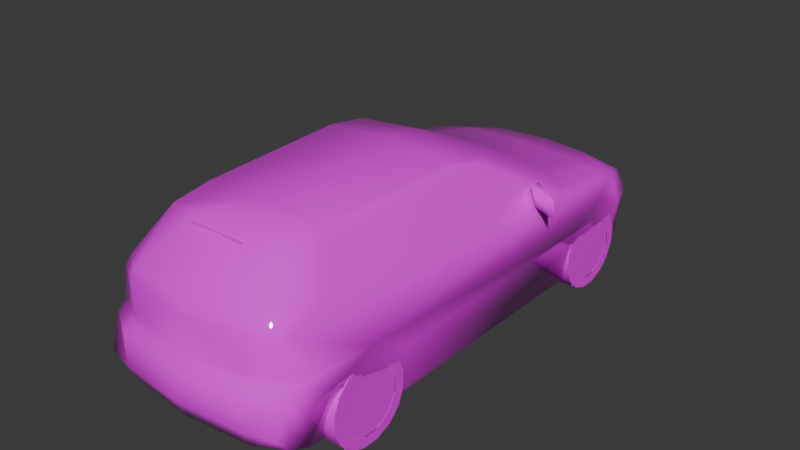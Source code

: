 # Source: glfgt.blend  (saved by Blender 4.0.36; exported with 4.5.12 LTS)
import bpy
from mathutils import Matrix  # noqa: F401  (used for matrix-valued properties, if any)

bpy.ops.wm.read_factory_settings(use_empty=True)
scene = bpy.context.scene
scene.name = 'Scene'

# ---- collections
col_collection = bpy.data.collections.new('Collection'); scene.collection.children.link(col_collection)

# ---- images (referenced by path relative to the original .blend; pixels are not part of the script)
import os
ASSET_DIR = os.environ.get("B2B_ASSET_DIR", "")  # directory of the original .blend (textures are referenced by path, not embedded)
HERE = os.path.dirname(os.path.abspath(__file__))  # packed textures are extracted next to this script under _unpacked/

def load_image(name, relpath, width, height, colorspace="sRGB"):
    """Load a texture the original file referenced (path relative to the .blend, or extracted next to this script)."""
    p = next((c for c in (os.path.join(HERE, relpath), os.path.join(ASSET_DIR, relpath)) if relpath and os.path.exists(c)), "")
    if p:
        img = bpy.data.images.load(p, check_existing=True)
        img.name = name
    else:  # same state as the original file: an image datablock whose file is absent (Cycles renders it pink)
        img = bpy.data.images.new(name, width, height)
        img.source = "FILE"
        img.filepath = "//" + (relpath or name)
    img.colorspace_settings.name = colorspace
    return img
img_4_png = load_image('4.png', 'textures/4.png', 1024, 1024, 'sRGB')

# ---- materials (node trees are filled in below, after node groups)
mat_material_001 = bpy.data.materials.new('Material.001')
mat_material_001.alpha_threshold = 0.2
mat_material_001.use_transparent_shadow = False
mat_material_001.roughness = 0.5
mat_material_001.line_color = (0.0, 0.0, 0.0, 1.0)
mat_material = bpy.data.materials.new('Material')
mat_material.alpha_threshold = 0.2
mat_material.use_transparent_shadow = False
mat_material.roughness = 0.5
mat_material.line_color = (0.0, 0.0, 0.0, 1.0)

# ---- material node trees
mat_material_001.use_nodes = True; mat_material_001.node_tree.nodes.clear()
_N = mat_material_001.node_tree.nodes; _L = mat_material_001.node_tree.links
n0 = _N.new('ShaderNodeOutputMaterial'); n0.name = 'Material Output'; n0.location = (300, 300)
n1 = _N.new('ShaderNodeBsdfPrincipled'); n1.name = 'Principled BSDF'; n1.location = (10, 300)
n1.inputs[2].default_value = 0.0
n1.inputs[3].default_value = 1.45
n2 = _N.new('ShaderNodeTexImage'); n2.name = 'Image Texture'; n2.location = (-280, 280)
n2.image = img_4_png
n2.interpolation = 'Closest'
_L.new(n1.outputs[0], n0.inputs[0])
_L.new(n2.outputs[0], n1.inputs[0])
_L.new(n2.outputs[1], n1.inputs[4])
n0.is_active_output = True
mat_material.use_nodes = True; mat_material.node_tree.nodes.clear()
_N = mat_material.node_tree.nodes; _L = mat_material.node_tree.links
n0 = _N.new('ShaderNodeOutputMaterial'); n0.name = 'Material Output'; n0.location = (300, 300)
n1 = _N.new('ShaderNodeBsdfPrincipled'); n1.name = 'Principled BSDF'; n1.location = (10, 300)
n1.inputs[3].default_value = 1.45
n2 = _N.new('ShaderNodeTexImage'); n2.name = 'Image Texture'; n2.location = (-280, 280)
n2.image = img_4_png
n2.interpolation = 'Closest'
_L.new(n1.outputs[0], n0.inputs[0])
_L.new(n2.outputs[0], n1.inputs[0])
_L.new(n2.outputs[1], n1.inputs[4])
n0.is_active_output = True

# ---- world
world_world = bpy.data.worlds.new('World'); scene.world = world_world
world_world.use_nodes = True; world_world.node_tree.nodes.clear()
_N = world_world.node_tree.nodes; _L = world_world.node_tree.links
n0 = _N.new('ShaderNodeOutputWorld'); n0.name = 'World Output'; n0.location = (300, 300)
n1 = _N.new('ShaderNodeBackground'); n1.name = 'Background'; n1.location = (10, 300)
n1.inputs[0].default_value = (0.05088, 0.05088, 0.05088, 1.0)
_L.new(n1.outputs[0], n0.inputs[0])
n0.is_active_output = True
world_world.color = (0.05088, 0.05088, 0.05088)
world_world.use_sun_shadow = False
world_world.sun_shadow_jitter_overblur = 0.0

# ---- meshes
me_gv4gn = bpy.data.meshes.new('gv4gn')
me_gv4gn.from_pydata([(0.0, 2.078, 0.3911), (0.0, 2.008, 0.4313), (0.0, 1.948, 0.562), (0.0, 1.867, 0.6124), (0.0, 1.476, 0.7179), (0.01017, 1.074, 0.8031), (0.0, 0.2832, 1.183), (0.0, -0.1128, 1.256), (0.0, -1.262, 1.235), (0.0, -1.592, 1.194), (0.0, -1.927, 0.8331), (0.0, -1.967, 0.7528), (0.0, -1.988, 0.4817), (0.0, -2.058, 0.4313), (0.0, -2.058, 0.1907), (0.0, -1.997, 0.06002), (0.0, 2.001, 0.04986), (0.0, 2.072, 0.2193), (-0.7, 1.914, 0.3911), (-0.7242, 1.867, 0.4328), (-0.717, 1.766, 0.5819), (-0.7547, 1.626, 0.6124), (-0.7702, 1.41, 0.6671), (-0.8201, 0.853, 0.7111), (-0.6158, 0.1612, 1.134), (-0.5485, -0.09585, 1.197), (-0.5189, -1.276, 1.164), (-0.654, -1.777, 0.8428), (-0.6714, -1.816, 0.7726), (-0.7407, -1.807, 0.4817), (-0.7504, -1.857, 0.4313), (-0.7286, -1.948, 0.1907), (-0.7203, -1.837, 0.06002), (-0.7305, -1.686, 1.273e-07), (-0.8404, -1.596, 0.4013), (-0.8602, -1.275, 0.5519), (-0.8704, -0.9633, 0.4013), (-0.8002, -0.9033, 0.009687), (-0.8002, 0.8825, -6.663e-08), (-0.8704, 0.9232, 0.4115), (-0.8602, 1.255, 0.5519), (-0.8602, 1.556, 0.4013), (-0.76, 1.606, -0.009687), (-0.732, 1.808, 0.04986), (-0.7, 1.908, 0.2193), (-0.3815, 1.957, 0.4313), (-0.4812, 2.039, 0.3911), (-0.3815, 1.897, 0.563), (-0.381, 1.817, 0.6124), (-0.5015, 1.476, 0.6986), (-0.5015, 0.9938, 0.8031), (-0.5306, 0.2295, 1.154), (-0.5107, -0.1099, 1.216), (-0.4812, -1.262, 1.204), (-0.4928, -1.543, 1.154), (-0.5117, -1.877, 0.8331), (-0.5117, -1.907, 0.7726), (-0.5117, -1.937, 0.4817), (-0.5117, -2.008, 0.4313), (-0.5117, -2.008, 0.1907), (-0.5117, -1.948, 0.06002), (-0.5015, 1.967, 0.04986), (-0.4812, 2.034, 0.2193), (-0.7494, 1.847, 0.381), (-0.4817, -1.93, 0.5422), (-0.7305, -1.805, 0.5451), (-0.6961, -1.748, 0.7721), (-0.7784, -1.648, 0.5403), (-0.7411, -1.452, 0.7678), (-0.6772, -1.461, 0.8903), (-0.534, -1.28, 1.134), (-0.7668, 0.8602, 0.7654), (0.7707, 1.41, 0.6671), (0.502, 1.476, 0.6986), (0.502, 0.9938, 0.8031), (0.7673, 0.8602, 0.7654), (0.5311, 0.2295, 1.154), (0.5194, -1.276, 1.164), (0.4822, -1.262, 1.204), (0.4933, -1.543, 1.154), (0.6545, -1.777, 0.8428), (0.6777, -1.461, 0.8903), (0.5344, -1.28, 1.134), (0.6966, -1.748, 0.7721), (0.7416, -1.452, 0.7678), (0.8612, -1.275, 0.5519), (0.8612, 1.255, 0.5519), (0.8205, 0.853, 0.7111), (0.5122, -1.937, 0.4817), (0.4826, -1.93, 0.5422), (0.6719, -1.816, 0.7726), (0.7411, -1.807, 0.4817), (0.8409, -1.596, 0.4013), (0.7789, -1.648, 0.5403), (0.731, -1.805, 0.5451), (0.7179, 1.766, 0.5819), (0.3824, 1.897, 0.563), (0.3815, 1.817, 0.6124), (0.8612, 1.556, 0.4013), (0.7324, 1.808, 0.04986), (0.7499, 1.847, 0.381), (0.7005, 1.914, 0.3911), (0.7242, 1.867, 0.4328), (0.6163, 0.1612, 1.134), (0.7005, 1.908, 0.2193), (0.7508, -1.857, 0.4313), (0.7295, -1.948, 0.1907), (0.7208, -1.837, 0.06002), (0.731, -1.686, 1.273e-07), (0.7605, 1.606, -0.009687), (0.7552, 1.626, 0.6124), (0.8709, -0.9633, 0.4013), (0.8709, 0.9232, 0.4115), (0.8007, -0.9033, 0.009687), (0.8007, 0.8825, -6.663e-08), (0.4822, 2.039, 0.3911), (0.3824, 1.957, 0.4313), (0.502, 1.967, 0.04986), (0.4822, 2.034, 0.2193), (0.5117, -0.1099, 1.216), (0.5494, -0.09585, 1.197), (0.5122, -1.877, 0.8331), (0.5122, -1.907, 0.7726), (0.5122, -2.008, 0.4313), (0.5122, -2.008, 0.1907), (0.5122, -1.948, 0.06002), (-0.9968, 0.4033, 0.9033), (-0.9968, 0.4033, 0.7658), (-0.7997, 0.5814, 0.7658), (-0.7537, 0.4894, 0.9033), (-0.7997, 0.4894, 0.7658), (-0.7537, 0.5814, 0.9033), (1.003, 0.4033, 0.9033), (1.003, 0.4033, 0.7658), (0.805, 0.4894, 0.7658), (0.805, 0.5814, 0.7658), (0.7591, 0.4894, 0.9033), (0.7591, 0.5814, 0.9033), (-0.2193, -1.635, 1.141), (0.2101, -1.635, 1.159), (-0.2193, -1.635, 1.159), (0.2101, -1.635, 1.141), (0.4342, -0.867, 0.06633), (0.4342, 1.591, 0.03679), (0.4342, -1.607, 0.5533), (0.4342, 0.8157, 0.5417), (0.4342, -0.9377, 0.5591), (0.4342, 1.544, 0.5533), (0.4342, -1.654, 0.1075), (0.4342, 0.7508, 0.0489), (-0.4342, -0.867, 0.06633), (-0.4342, -1.654, 0.1075), (-0.4342, -1.607, 0.5533), (-0.4342, -0.9377, 0.5591), (-0.4342, 1.591, 0.03679), (-0.4342, 0.7508, 0.0489), (-0.4342, 0.8157, 0.5417), (-0.4342, 1.544, 0.5533), (-0.2333, -1.589, 1.184), (0.2454, -1.586, 1.181)], [], [(16, 109, 42), (125, 15, 60), (61, 16, 42, 43), (41, 42, 109, 98), (41, 98, 86, 40), (40, 86, 112, 39), (39, 112, 114, 38), (38, 114, 113, 37), (37, 113, 111, 36), (36, 111, 85, 35), (35, 85, 92, 34), (34, 92, 108, 33), (33, 108, 107, 32), (109, 16, 117, 99), (32, 107, 125, 60), (143, 147, 145, 149), (142, 146, 144, 148), (154, 155, 156, 157), (150, 151, 152, 153), (27, 55, 54), (23, 71, 22), (21, 48, 20), (23, 22, 40), (22, 21, 40), (21, 41, 40), (21, 20, 41), (19, 63, 41), (20, 19, 41), (43, 42, 41), (34, 30, 29), (34, 33, 30), (69, 70, 24), (63, 19, 18), (63, 43, 41), (48, 47, 20), (67, 29, 65), (66, 35, 67), (66, 68, 35), (66, 28, 27), (64, 57, 12), (70, 54, 26), (54, 53, 26), (51, 50, 71), (121, 80, 79), (9, 159, 8), (75, 87, 72), (97, 110, 95), (72, 87, 86), (110, 72, 86), (98, 110, 86), (95, 110, 98), (100, 102, 98), (102, 95, 98), (109, 99, 98), (105, 92, 91), (108, 92, 105), (82, 81, 103), (102, 100, 101), (99, 100, 98), (96, 97, 95), (91, 93, 94), (85, 83, 93), (84, 83, 85), (90, 83, 80), (88, 89, 12), (79, 82, 77), (78, 79, 77), (74, 76, 75), (39, 40, 41), (34, 35, 36), (111, 85, 92), (98, 86, 112), (129, 131, 126), (128, 130, 127), (137, 136, 132), (133, 134, 135), (158, 9, 8), (121, 79, 159), (158, 54, 55), (24, 70, 26, 25), (17, 62, 46, 0), (16, 61, 62, 17), (31, 32, 60, 59), (14, 59, 60, 15), (30, 31, 59, 58), (13, 58, 59, 14), (29, 30, 58, 57), (12, 57, 58, 13), (28, 65, 64, 56), (11, 56, 64, 12), (27, 28, 56, 55), (10, 55, 56, 11), (9, 158, 55, 10), (8, 53, 54, 158), (25, 26, 53, 52), (7, 52, 53, 8), (24, 25, 52, 51), (6, 51, 52, 7), (24, 51, 71, 23), (5, 50, 51, 6), (4, 49, 50, 5), (3, 48, 49, 4), (2, 47, 48, 3), (1, 45, 47, 2), (0, 46, 45, 1), (44, 18, 46, 62), (43, 44, 62, 61), (21, 22, 49, 48), (19, 20, 47, 45), (18, 19, 45, 46), (36, 39, 38, 37), (35, 40, 39, 36), (28, 66, 67, 65), (30, 33, 32, 31), (23, 68, 69, 24), (43, 63, 18, 44), (64, 65, 29, 57), (29, 67, 35, 34), (35, 68, 23, 40), (69, 68, 66, 27), (54, 70, 69, 27), (22, 71, 50, 49), (103, 120, 77, 82), (17, 0, 115, 118), (16, 17, 118, 117), (106, 124, 125, 107), (14, 15, 125, 124), (105, 123, 124, 106), (13, 14, 124, 123), (91, 88, 123, 105), (12, 13, 123, 88), (90, 122, 89, 94), (11, 12, 89, 122), (80, 121, 122, 90), (10, 11, 122, 121), (9, 10, 121, 159), (120, 119, 78, 77), (7, 8, 78, 119), (103, 76, 119, 120), (6, 7, 119, 76), (103, 87, 75, 76), (5, 6, 76, 74), (4, 5, 74, 73), (3, 4, 73, 97), (2, 3, 97, 96), (1, 2, 96, 116), (0, 1, 116, 115), (104, 118, 115, 101), (99, 117, 118, 104), (110, 97, 73, 72), (102, 116, 96, 95), (101, 115, 116, 102), (111, 113, 114, 112), (85, 111, 112, 86), (90, 94, 93, 83), (105, 106, 107, 108), (87, 103, 81, 84), (99, 104, 101, 100), (89, 88, 91, 94), (91, 92, 85, 93), (85, 86, 87, 84), (81, 80, 83, 84), (79, 80, 81, 82), (72, 73, 74, 75), (41, 42, 38, 39), (36, 37, 33, 34), (92, 108, 113, 111), (112, 114, 109, 98), (131, 128, 127, 126), (127, 130, 129, 126), (137, 132, 133, 135), (133, 132, 136, 134), (138, 141, 139, 140), (8, 159, 79, 78)])
me_gv4gn.polygons.foreach_set('use_smooth', [True] * 174)
_uv = me_gv4gn.uv_layers.new(name='UVMap')
_uv.uv.foreach_set('vector', [0.031, 0.0, 0.031, 0.031, 0.0, 0.031, 0.031, 0.0, 0.031, 0.031, 0.0, 0.031, 0.031, 0.0, 0.031, 0.031, 0.0, 0.031, 0.0, 0.0, 0.031, 0.0, 0.031, 0.031, 0.0, 0.031, 0.0, 0.0, 0.031, 0.0, 0.031, 0.031, 0.0, 0.031, 0.0, 0.0, 0.031, 0.0, 0.031, 0.031, 0.0, 0.031, 0.0, 0.0, 0.031, 0.0, 0.031, 0.031, 0.0, 0.031, 0.0, 0.0, 0.031, 0.0, 0.031, 0.031, 0.0, 0.031, 0.0, 0.0, 0.031, 0.0, 0.031, 0.031, 0.0, 0.031, 0.0, 0.0, 0.031, 0.0, 0.031, 0.031, 0.0, 0.031, 0.0, 0.0, 0.031, 0.0, 0.031, 0.031, 0.0, 0.031, 0.0, 0.0, 0.031, 0.0, 0.031, 0.031, 0.0, 0.031, 0.0, 0.0, 0.031, 0.0, 0.031, 0.031, 0.0, 0.031, 0.0, 0.0, 0.031, 0.0, 0.031, 0.031, 0.0, 0.031, 0.0, 0.0, 0.031, 0.0, 0.031, 0.031, 0.0, 0.031, 0.0, 0.0, 0.031, 0.0, 0.031, 0.031, 0.0, 0.031, 0.0, 0.0, 0.031, 0.0, 0.031, 0.031, 0.0, 0.031, 0.0, 0.0, 0.031, 0.0, 0.031, 0.031, 0.0, 0.031, 0.0, 0.0, 0.031, 0.0, 0.031, 0.031, 0.0, 0.031, 0.0, 0.0, 0.678, 0.518, 0.706, 0.514, 0.71, 0.612, 0.157, 0.796, 0.153, 0.812, 0.071, 0.788, 0.627, 0.702, 0.71, 0.659, 0.635, 0.671, 0.157, 0.796, 0.071, 0.788, 0.094, 0.761, 0.071, 0.788, 0.035, 0.776, 0.094, 0.761, 0.035, 0.776, 0.047, 0.725, 0.094, 0.761, 0.035, 0.776, 0.012, 0.769, 0.047, 0.725, 0.0, 0.733, 0.0, 0.718, 0.047, 0.725, 0.012, 0.769, 0.0, 0.733, 0.047, 0.725, 0.008, 0.643, 0.039, 0.627, 0.047, 0.725, 0.537, 0.725, 0.576, 0.733, 0.569, 0.741, 0.537, 0.725, 0.553, 0.627, 0.576, 0.733, 0.431, 0.545, 0.4, 0.604, 0.129, 0.604, 0.816, 0.549, 0.82, 0.569, 0.827, 0.553, 0.0, 0.718, 0.008, 0.643, 0.047, 0.725, 0.71, 0.659, 0.718, 0.639, 0.635, 0.671, 0.545, 0.757, 0.569, 0.741, 0.569, 0.757, 0.561, 0.812, 0.486, 0.761, 0.545, 0.757, 0.561, 0.812, 0.514, 0.812, 0.486, 0.761, 0.486, 0.522, 0.498, 0.522, 0.49, 0.537, 0.384, 0.922, 0.376, 0.902, 0.518, 0.902, 0.4, 0.604, 0.447, 0.608, 0.4, 0.612, 0.447, 0.608, 0.396, 0.624, 0.4, 0.612, 0.231, 0.345, 0.239, 0.263, 0.157, 0.271, 0.706, 0.514, 0.678, 0.518, 0.71, 0.612, 1.0, 0.376, 0.929, 0.376, 1.0, 0.333, 0.153, 0.812, 0.157, 0.796, 0.071, 0.788, 0.714, 0.659, 0.627, 0.702, 0.635, 0.671, 0.071, 0.788, 0.157, 0.796, 0.094, 0.761, 0.035, 0.776, 0.071, 0.788, 0.094, 0.761, 0.047, 0.725, 0.035, 0.776, 0.094, 0.761, 0.012, 0.769, 0.035, 0.776, 0.047, 0.725, 0.0, 0.718, 0.0, 0.733, 0.047, 0.725, 0.0, 0.733, 0.012, 0.769, 0.047, 0.725, 0.039, 0.627, 0.008, 0.643, 0.047, 0.725, 0.576, 0.733, 0.537, 0.725, 0.569, 0.741, 0.553, 0.627, 0.537, 0.725, 0.576, 0.733, 0.4, 0.604, 0.431, 0.545, 0.129, 0.604, 0.82, 0.569, 0.816, 0.549, 0.827, 0.553, 0.008, 0.643, 0.0, 0.718, 0.047, 0.725, 0.722, 0.639, 0.714, 0.659, 0.635, 0.671, 0.569, 0.741, 0.545, 0.757, 0.569, 0.757, 0.486, 0.761, 0.561, 0.812, 0.545, 0.757, 0.514, 0.812, 0.561, 0.812, 0.486, 0.761, 0.498, 0.522, 0.486, 0.522, 0.49, 0.537, 0.655, 0.902, 0.647, 0.922, 0.518, 0.902, 0.447, 0.608, 0.4, 0.604, 0.4, 0.612, 0.396, 0.624, 0.447, 0.608, 0.4, 0.612, 0.243, 0.263, 0.231, 0.345, 0.157, 0.271, 0.145, 0.725, 0.094, 0.761, 0.047, 0.725, 0.537, 0.725, 0.486, 0.761, 0.439, 0.725, 0.439, 0.725, 0.486, 0.761, 0.537, 0.725, 0.047, 0.725, 0.094, 0.761, 0.145, 0.725, 0.737, 0.188, 0.737, 0.188, 0.796, 0.188, 0.749, 0.133, 0.749, 0.133, 0.796, 0.133, 0.737, 0.188, 0.737, 0.188, 0.796, 0.188, 0.796, 0.133, 0.745, 0.133, 0.745, 0.133, 0.933, 0.376, 1.0, 0.376, 1.0, 0.333, 0.706, 0.514, 0.71, 0.612, 0.761, 0.62, 0.765, 0.62, 0.71, 0.612, 0.706, 0.514, 0.129, 0.604, 0.4, 0.604, 0.4, 0.612, 0.176, 0.62, 0.998, 0.482, 0.882, 0.482, 0.882, 0.553, 0.998, 0.553, 0.998, 0.42, 0.875, 0.42, 0.882, 0.482, 0.998, 0.482, 0.412, 0.275, 0.412, 0.255, 0.463, 0.255, 0.463, 0.275, 0.592, 0.275, 0.463, 0.275, 0.463, 0.255, 0.592, 0.255, 0.408, 0.314, 0.412, 0.275, 0.463, 0.275, 0.463, 0.314, 0.592, 0.314, 0.463, 0.314, 0.463, 0.275, 0.592, 0.275, 0.314, 0.902, 0.314, 0.882, 0.376, 0.882, 0.376, 0.902, 0.518, 0.902, 0.376, 0.902, 0.376, 0.882, 0.518, 0.882, 0.906, 0.757, 0.929, 0.58, 0.816, 0.58, 0.831, 0.757, 0.518, 0.992, 0.376, 1.0, 0.384, 0.922, 0.518, 0.902, 0.678, 0.518, 0.675, 0.498, 0.706, 0.498, 0.706, 0.514, 0.812, 0.514, 0.706, 0.514, 0.706, 0.498, 0.812, 0.49, 0.812, 0.624, 0.765, 0.62, 0.706, 0.514, 0.812, 0.514, 1.0, 0.333, 0.863, 0.333, 0.859, 0.373, 0.933, 0.376, 0.176, 0.62, 0.4, 0.612, 0.396, 0.624, 0.18, 0.624, 1.0, 0.184, 0.851, 0.18, 0.863, 0.333, 1.0, 0.333, 0.129, 0.604, 0.176, 0.62, 0.18, 0.624, 0.114, 0.608, 1.0, 0.129, 0.847, 0.137, 0.851, 0.18, 1.0, 0.184, 0.129, 0.604, 0.114, 0.608, 0.0, 0.518, 0.0, 0.502, 0.404, 0.255, 0.239, 0.263, 0.231, 0.345, 0.4, 0.345, 0.795, 0.733, 0.686, 0.733, 0.686, 0.843, 0.795, 0.827, 0.795, 0.647, 0.71, 0.659, 0.686, 0.733, 0.795, 0.733, 0.795, 0.627, 0.718, 0.639, 0.71, 0.659, 0.795, 0.647, 0.871, 0.918, 0.722, 0.918, 0.722, 1.0, 0.871, 1.0, 0.998, 0.553, 0.882, 0.553, 0.914, 0.569, 0.998, 0.569, 0.827, 0.482, 0.827, 0.553, 0.882, 0.553, 0.882, 0.482, 0.816, 0.42, 0.827, 0.482, 0.882, 0.482, 0.875, 0.42, 0.627, 0.702, 0.627, 0.749, 0.686, 0.733, 0.71, 0.659, 0.208, 0.137, 0.208, 0.251, 0.0, 0.231, 0.0, 0.137, 0.827, 0.553, 0.82, 0.569, 0.914, 0.569, 0.882, 0.553, 0.439, 0.725, 0.145, 0.725, 0.149, 0.627, 0.427, 0.631, 0.486, 0.761, 0.094, 0.761, 0.145, 0.725, 0.439, 0.725, 0.906, 0.757, 0.941, 0.757, 1.0, 0.58, 0.929, 0.58, 0.576, 0.733, 0.553, 0.627, 0.576, 0.643, 0.592, 0.675, 0.0, 0.502, 0.431, 0.518, 0.431, 0.545, 0.129, 0.604, 0.816, 0.42, 0.816, 0.549, 0.827, 0.553, 0.827, 0.482, 0.384, 0.922, 0.314, 0.922, 0.314, 0.902, 0.376, 0.902, 0.569, 0.741, 0.545, 0.757, 0.486, 0.761, 0.537, 0.725, 0.486, 0.761, 0.514, 0.812, 0.157, 0.796, 0.094, 0.761, 0.431, 0.545, 0.431, 0.518, 0.486, 0.522, 0.49, 0.537, 0.447, 0.608, 0.4, 0.604, 0.431, 0.545, 0.49, 0.537, 0.627, 0.749, 0.627, 0.875, 0.686, 0.843, 0.686, 0.733, 0.129, 0.604, 0.176, 0.62, 0.4, 0.612, 0.4, 0.604, 0.998, 0.482, 0.998, 0.553, 0.882, 0.553, 0.882, 0.482, 0.998, 0.42, 0.998, 0.482, 0.882, 0.482, 0.875, 0.42, 0.412, 0.275, 0.463, 0.275, 0.463, 0.255, 0.412, 0.255, 0.592, 0.275, 0.592, 0.255, 0.463, 0.255, 0.463, 0.275, 0.408, 0.314, 0.463, 0.314, 0.463, 0.275, 0.412, 0.275, 0.592, 0.314, 0.592, 0.275, 0.463, 0.275, 0.463, 0.314, 0.718, 0.902, 0.655, 0.902, 0.655, 0.882, 0.718, 0.882, 0.518, 0.902, 0.518, 0.882, 0.655, 0.882, 0.655, 0.902, 0.91, 0.757, 0.831, 0.757, 0.816, 0.58, 0.933, 0.58, 0.518, 0.992, 0.518, 0.902, 0.647, 0.922, 0.655, 1.0, 0.678, 0.518, 0.706, 0.514, 0.706, 0.498, 0.675, 0.498, 0.812, 0.514, 0.812, 0.49, 0.706, 0.498, 0.706, 0.514, 0.812, 0.624, 0.812, 0.514, 0.706, 0.514, 0.761, 0.62, 0.176, 0.62, 0.18, 0.624, 0.396, 0.624, 0.4, 0.612, 1.0, 0.184, 1.0, 0.333, 0.863, 0.333, 0.851, 0.18, 0.129, 0.604, 0.114, 0.608, 0.18, 0.624, 0.176, 0.62, 1.0, 0.129, 1.0, 0.184, 0.851, 0.18, 0.847, 0.137, 0.129, 0.604, 0.0, 0.502, 0.0, 0.518, 0.114, 0.608, 0.4, 0.255, 0.404, 0.345, 0.231, 0.345, 0.243, 0.263, 0.795, 0.733, 0.795, 0.827, 0.686, 0.843, 0.686, 0.733, 0.795, 0.647, 0.795, 0.733, 0.686, 0.733, 0.714, 0.659, 0.795, 0.627, 0.795, 0.647, 0.714, 0.659, 0.722, 0.639, 0.871, 0.918, 0.871, 1.0, 0.722, 1.0, 0.722, 0.918, 0.998, 0.553, 0.998, 0.569, 0.914, 0.569, 0.882, 0.553, 0.827, 0.482, 0.882, 0.482, 0.882, 0.553, 0.827, 0.553, 0.816, 0.42, 0.875, 0.42, 0.882, 0.482, 0.827, 0.482, 0.627, 0.702, 0.714, 0.659, 0.686, 0.733, 0.627, 0.749, 0.208, 0.137, 0.0, 0.137, 0.0, 0.231, 0.208, 0.251, 0.827, 0.553, 0.882, 0.553, 0.914, 0.569, 0.82, 0.569, 0.439, 0.725, 0.427, 0.631, 0.149, 0.627, 0.145, 0.725, 0.486, 0.761, 0.439, 0.725, 0.145, 0.725, 0.094, 0.761, 0.91, 0.757, 0.933, 0.58, 1.0, 0.58, 0.937, 0.757, 0.576, 0.733, 0.592, 0.675, 0.576, 0.643, 0.553, 0.627, 0.0, 0.502, 0.129, 0.604, 0.431, 0.545, 0.431, 0.518, 0.816, 0.42, 0.827, 0.482, 0.827, 0.553, 0.816, 0.549, 0.647, 0.922, 0.655, 0.902, 0.718, 0.902, 0.714, 0.922, 0.569, 0.741, 0.537, 0.725, 0.486, 0.761, 0.545, 0.757, 0.486, 0.761, 0.094, 0.761, 0.157, 0.796, 0.514, 0.812, 0.431, 0.545, 0.49, 0.537, 0.486, 0.522, 0.431, 0.518, 0.447, 0.608, 0.49, 0.537, 0.431, 0.545, 0.4, 0.604, 0.627, 0.749, 0.686, 0.733, 0.686, 0.843, 0.627, 0.875, 0.047, 0.725, 0.039, 0.627, 0.149, 0.627, 0.145, 0.725, 0.439, 0.725, 0.427, 0.631, 0.553, 0.627, 0.537, 0.725, 0.537, 0.725, 0.553, 0.627, 0.427, 0.631, 0.439, 0.725, 0.145, 0.725, 0.149, 0.627, 0.039, 0.627, 0.047, 0.725, 0.737, 0.188, 0.749, 0.133, 0.796, 0.133, 0.796, 0.188, 0.733, 0.133, 0.686, 0.133, 0.675, 0.188, 0.733, 0.188, 0.737, 0.188, 0.796, 0.188, 0.796, 0.133, 0.745, 0.133, 0.733, 0.133, 0.733, 0.188, 0.675, 0.188, 0.682, 0.133, 0.675, 0.2, 0.702, 0.2, 0.702, 0.22, 0.675, 0.22, 1.0, 0.333, 0.929, 0.376, 0.859, 0.373, 0.863, 0.333])
me_gv4gn.materials.append(mat_material_001)
me_gv4gn.update()
me_gv4gn_001 = bpy.data.meshes.new('gv4gn.001')
me_gv4gn_001.from_pydata([(0.1039, 0.3105, 0.06152), (0.1039, 0.2329, 0.04613), (0.1039, 0.3103, -0.06176), (0.1039, 0.2327, -0.04638), (0.1039, 0.2632, -0.1761), (0.1039, 0.1972, -0.132), (0.1039, 0.1759, -0.2634), (0.1039, 0.1317, -0.1974), (0.1039, 0.06152, -0.3105), (0.1039, 0.04613, -0.2329), (0.1039, -0.06176, -0.3105), (0.1039, -0.04638, -0.2329), (0.1039, -0.1761, -0.2634), (0.1039, -0.132, -0.1974), (0.1039, -0.2634, -0.1761), (0.1039, -0.1974, -0.132), (0.1039, -0.3105, -0.06176), (0.1039, -0.2329, -0.04638), (0.1039, -0.3105, 0.06152), (0.1039, -0.2329, 0.04613), (0.1039, -0.2634, 0.1759), (0.1039, -0.1974, 0.1317), (0.1039, -0.1761, 0.2632), (0.1039, -0.132, 0.1972), (0.1039, -0.06176, 0.3105), (0.1039, -0.04638, 0.2329), (0.1039, 0.06152, 0.3105), (0.1039, 0.04613, 0.2329), (0.1039, 0.1759, 0.2632), (0.1039, 0.1317, 0.1972), (0.1039, 0.2632, 0.1759), (0.1039, 0.1972, 0.1317), (0.1039, 0.3105, 0.06152), (0.1039, 0.2329, 0.04613), (0.1039, 0.3105, 0.06152), (-0.1042, 0.3105, 0.06152), (0.1039, 0.2632, 0.1759), (-0.1042, 0.2632, 0.1759), (0.1039, 0.1759, 0.2632), (-0.1042, 0.1759, 0.2632), (0.1039, 0.06152, 0.3105), (-0.1042, 0.06152, 0.3105), (0.1039, -0.06176, 0.3105), (-0.1042, -0.06176, 0.3105), (0.1039, -0.1761, 0.2632), (-0.1042, -0.1761, 0.2632), (0.1039, -0.2634, 0.1759), (-0.1042, -0.2634, 0.1759), (0.1039, -0.3105, 0.06152), (-0.1042, -0.3105, 0.06152), (0.1039, -0.3105, -0.06176), (-0.1042, -0.3105, -0.06176), (0.1039, -0.2634, -0.1761), (-0.1042, -0.2634, -0.1761), (0.1039, -0.1761, -0.2634), (-0.1042, -0.1761, -0.2634), (0.1039, -0.06176, -0.3105), (-0.1042, -0.06176, -0.3105), (0.1039, 0.06152, -0.3105), (-0.1042, 0.06152, -0.3105), (0.1039, 0.1759, -0.2634), (-0.1042, 0.1759, -0.2634), (0.1039, 0.2632, -0.1761), (-0.1042, 0.2632, -0.1761), (0.1039, 0.3103, -0.06176), (-0.1042, 0.3103, -0.06176), (0.1039, 0.3105, 0.06152), (-0.1042, 0.3105, 0.06152), (-0.1042, 0.3105, 0.06152), (-0.1042, 0.3103, -0.06176), (-0.1042, 0.2632, 0.1759), (-0.1042, 0.2632, -0.1761), (-0.1042, 0.1759, 0.2632), (-0.1042, 0.1759, -0.2634), (-0.1042, 0.06152, 0.3105), (-0.1042, 0.06152, -0.3105), (-0.1042, -0.06176, 0.3105), (-0.1042, -0.06176, -0.3105), (-0.1042, -0.1761, 0.2632), (-0.1042, -0.1761, -0.2634), (-0.1042, -0.2634, 0.1759), (-0.1042, -0.2634, -0.1761), (-0.1042, -0.3105, 0.06152), (-0.1042, -0.3105, -0.06176), (0.09999, -0.2329, 0.2329), (0.09999, 0.2329, 0.2329), (0.09999, 0.2329, -0.2329), (0.09999, -0.2329, -0.2329)], [], [(0, 1, 3, 2), (2, 3, 5, 4), (4, 5, 7, 6), (6, 7, 9, 8), (8, 9, 11, 10), (10, 11, 13, 12), (12, 13, 15, 14), (14, 15, 17, 16), (16, 17, 19, 18), (18, 19, 21, 20), (20, 21, 23, 22), (22, 23, 25, 24), (24, 25, 27, 26), (26, 27, 29, 28), (28, 29, 31, 30), (30, 31, 33, 32), (34, 35, 37, 36), (36, 37, 39, 38), (38, 39, 41, 40), (40, 41, 43, 42), (42, 43, 45, 44), (44, 45, 47, 46), (46, 47, 49, 48), (48, 49, 51, 50), (50, 51, 53, 52), (52, 53, 55, 54), (54, 55, 57, 56), (56, 57, 59, 58), (58, 59, 61, 60), (60, 61, 63, 62), (62, 63, 65, 64), (64, 65, 67, 66), (68, 69, 71, 70), (70, 71, 73, 72), (72, 73, 75, 74), (74, 75, 77, 76), (76, 77, 79, 78), (78, 79, 81, 80), (80, 81, 83, 82), (85, 84, 87, 86)])
me_gv4gn_001.polygons.foreach_set('use_smooth', [True] * 40)
_uv = me_gv4gn_001.uv_layers.new(name='UVMap')
_uv.uv.foreach_set('vector', [0.031, 0.0, 0.031, 0.031, 0.0, 0.031, 0.0, 0.0, 0.031, 0.0, 0.031, 0.031, 0.0, 0.031, 0.0, 0.0, 0.031, 0.0, 0.031, 0.031, 0.0, 0.031, 0.0, 0.0, 0.031, 0.0, 0.031, 0.031, 0.0, 0.031, 0.0, 0.0, 0.031, 0.0, 0.031, 0.031, 0.0, 0.031, 0.0, 0.0, 0.031, 0.0, 0.031, 0.031, 0.0, 0.031, 0.0, 0.0, 0.031, 0.0, 0.031, 0.031, 0.0, 0.031, 0.0, 0.0, 0.031, 0.0, 0.031, 0.031, 0.0, 0.031, 0.0, 0.0, 0.031, 0.0, 0.031, 0.031, 0.0, 0.031, 0.0, 0.0, 0.031, 0.0, 0.031, 0.031, 0.0, 0.031, 0.0, 0.0, 0.031, 0.0, 0.031, 0.031, 0.0, 0.031, 0.0, 0.0, 0.031, 0.0, 0.031, 0.031, 0.0, 0.031, 0.0, 0.0, 0.031, 0.0, 0.031, 0.031, 0.0, 0.031, 0.0, 0.0, 0.031, 0.0, 0.031, 0.031, 0.0, 0.031, 0.0, 0.0, 0.031, 0.0, 0.031, 0.031, 0.0, 0.031, 0.0, 0.0, 0.031, 0.0, 0.031, 0.031, 0.0, 0.031, 0.0, 0.0, 0.031, 0.0, 0.031, 0.031, 0.0, 0.031, 0.0, 0.0, 0.031, 0.0, 0.031, 0.031, 0.0, 0.031, 0.0, 0.0, 0.031, 0.0, 0.031, 0.031, 0.0, 0.031, 0.0, 0.0, 0.031, 0.0, 0.031, 0.031, 0.0, 0.031, 0.0, 0.0, 0.031, 0.0, 0.031, 0.031, 0.0, 0.031, 0.0, 0.0, 0.031, 0.0, 0.031, 0.031, 0.0, 0.031, 0.0, 0.0, 0.031, 0.0, 0.031, 0.031, 0.0, 0.031, 0.0, 0.0, 0.031, 0.0, 0.031, 0.031, 0.0, 0.031, 0.0, 0.0, 0.031, 0.0, 0.031, 0.031, 0.0, 0.031, 0.0, 0.0, 0.031, 0.0, 0.031, 0.031, 0.0, 0.031, 0.0, 0.0, 0.031, 0.0, 0.031, 0.031, 0.0, 0.031, 0.0, 0.0, 0.031, 0.0, 0.031, 0.031, 0.0, 0.031, 0.0, 0.0, 0.031, 0.0, 0.031, 0.031, 0.0, 0.031, 0.0, 0.0, 0.031, 0.0, 0.031, 0.031, 0.0, 0.031, 0.0, 0.0, 0.031, 0.0, 0.031, 0.031, 0.0, 0.031, 0.0, 0.0, 0.031, 0.0, 0.031, 0.031, 0.0, 0.031, 0.0, 0.0, 0.031, 0.0, 0.031, 0.031, 0.0, 0.031, 0.0, 0.0, 0.031, 0.0, 0.031, 0.031, 0.0, 0.031, 0.0, 0.0, 0.031, 0.0, 0.031, 0.031, 0.0, 0.031, 0.0, 0.0, 0.031, 0.0, 0.031, 0.031, 0.0, 0.031, 0.0, 0.0, 0.031, 0.0, 0.031, 0.031, 0.0, 0.031, 0.0, 0.0, 0.031, 0.0, 0.031, 0.031, 0.0, 0.031, 0.0, 0.0, 0.031, 0.0, 0.031, 0.031, 0.0, 0.031, 0.0, 0.0, 0.184, 0.816, 0.184, 1.0, 0.0, 1.0, 0.0, 0.816])
me_gv4gn_001.materials.append(mat_material)
me_gv4gn_001.update()
me_gv4gn_002 = bpy.data.meshes.new('gv4gn.002')
me_gv4gn_002.from_pydata([(0.1039, 0.3105, 0.06152), (0.1039, 0.2329, 0.04613), (0.1039, 0.3103, -0.06176), (0.1039, 0.2327, -0.04638), (0.1039, 0.2632, -0.1761), (0.1039, 0.1972, -0.132), (0.1039, 0.1759, -0.2634), (0.1039, 0.1317, -0.1974), (0.1039, 0.06152, -0.3105), (0.1039, 0.04613, -0.2329), (0.1039, -0.06176, -0.3105), (0.1039, -0.04638, -0.2329), (0.1039, -0.1761, -0.2634), (0.1039, -0.132, -0.1974), (0.1039, -0.2634, -0.1761), (0.1039, -0.1974, -0.132), (0.1039, -0.3105, -0.06176), (0.1039, -0.2329, -0.04638), (0.1039, -0.3105, 0.06152), (0.1039, -0.2329, 0.04613), (0.1039, -0.2634, 0.1759), (0.1039, -0.1974, 0.1317), (0.1039, -0.1761, 0.2632), (0.1039, -0.132, 0.1972), (0.1039, -0.06176, 0.3105), (0.1039, -0.04638, 0.2329), (0.1039, 0.06152, 0.3105), (0.1039, 0.04613, 0.2329), (0.1039, 0.1759, 0.2632), (0.1039, 0.1317, 0.1972), (0.1039, 0.2632, 0.1759), (0.1039, 0.1972, 0.1317), (0.1039, 0.3105, 0.06152), (0.1039, 0.2329, 0.04613), (0.1039, 0.3105, 0.06152), (-0.1042, 0.3105, 0.06152), (0.1039, 0.2632, 0.1759), (-0.1042, 0.2632, 0.1759), (0.1039, 0.1759, 0.2632), (-0.1042, 0.1759, 0.2632), (0.1039, 0.06152, 0.3105), (-0.1042, 0.06152, 0.3105), (0.1039, -0.06176, 0.3105), (-0.1042, -0.06176, 0.3105), (0.1039, -0.1761, 0.2632), (-0.1042, -0.1761, 0.2632), (0.1039, -0.2634, 0.1759), (-0.1042, -0.2634, 0.1759), (0.1039, -0.3105, 0.06152), (-0.1042, -0.3105, 0.06152), (0.1039, -0.3105, -0.06176), (-0.1042, -0.3105, -0.06176), (0.1039, -0.2634, -0.1761), (-0.1042, -0.2634, -0.1761), (0.1039, -0.1761, -0.2634), (-0.1042, -0.1761, -0.2634), (0.1039, -0.06176, -0.3105), (-0.1042, -0.06176, -0.3105), (0.1039, 0.06152, -0.3105), (-0.1042, 0.06152, -0.3105), (0.1039, 0.1759, -0.2634), (-0.1042, 0.1759, -0.2634), (0.1039, 0.2632, -0.1761), (-0.1042, 0.2632, -0.1761), (0.1039, 0.3103, -0.06176), (-0.1042, 0.3103, -0.06176), (0.1039, 0.3105, 0.06152), (-0.1042, 0.3105, 0.06152), (-0.1042, 0.3105, 0.06152), (-0.1042, 0.3103, -0.06176), (-0.1042, 0.2632, 0.1759), (-0.1042, 0.2632, -0.1761), (-0.1042, 0.1759, 0.2632), (-0.1042, 0.1759, -0.2634), (-0.1042, 0.06152, 0.3105), (-0.1042, 0.06152, -0.3105), (-0.1042, -0.06176, 0.3105), (-0.1042, -0.06176, -0.3105), (-0.1042, -0.1761, 0.2632), (-0.1042, -0.1761, -0.2634), (-0.1042, -0.2634, 0.1759), (-0.1042, -0.2634, -0.1761), (-0.1042, -0.3105, 0.06152), (-0.1042, -0.3105, -0.06176), (0.09999, -0.2329, 0.2329), (0.09999, 0.2329, 0.2329), (0.09999, 0.2329, -0.2329), (0.09999, -0.2329, -0.2329)], [], [(0, 1, 3, 2), (2, 3, 5, 4), (4, 5, 7, 6), (6, 7, 9, 8), (8, 9, 11, 10), (10, 11, 13, 12), (12, 13, 15, 14), (14, 15, 17, 16), (16, 17, 19, 18), (18, 19, 21, 20), (20, 21, 23, 22), (22, 23, 25, 24), (24, 25, 27, 26), (26, 27, 29, 28), (28, 29, 31, 30), (30, 31, 33, 32), (34, 35, 37, 36), (36, 37, 39, 38), (38, 39, 41, 40), (40, 41, 43, 42), (42, 43, 45, 44), (44, 45, 47, 46), (46, 47, 49, 48), (48, 49, 51, 50), (50, 51, 53, 52), (52, 53, 55, 54), (54, 55, 57, 56), (56, 57, 59, 58), (58, 59, 61, 60), (60, 61, 63, 62), (62, 63, 65, 64), (64, 65, 67, 66), (68, 69, 71, 70), (70, 71, 73, 72), (72, 73, 75, 74), (74, 75, 77, 76), (76, 77, 79, 78), (78, 79, 81, 80), (80, 81, 83, 82), (85, 84, 87, 86)])
me_gv4gn_002.polygons.foreach_set('use_smooth', [True] * 40)
_uv = me_gv4gn_002.uv_layers.new(name='UVMap')
_uv.uv.foreach_set('vector', [0.031, 0.0, 0.031, 0.031, 0.0, 0.031, 0.0, 0.0, 0.031, 0.0, 0.031, 0.031, 0.0, 0.031, 0.0, 0.0, 0.031, 0.0, 0.031, 0.031, 0.0, 0.031, 0.0, 0.0, 0.031, 0.0, 0.031, 0.031, 0.0, 0.031, 0.0, 0.0, 0.031, 0.0, 0.031, 0.031, 0.0, 0.031, 0.0, 0.0, 0.031, 0.0, 0.031, 0.031, 0.0, 0.031, 0.0, 0.0, 0.031, 0.0, 0.031, 0.031, 0.0, 0.031, 0.0, 0.0, 0.031, 0.0, 0.031, 0.031, 0.0, 0.031, 0.0, 0.0, 0.031, 0.0, 0.031, 0.031, 0.0, 0.031, 0.0, 0.0, 0.031, 0.0, 0.031, 0.031, 0.0, 0.031, 0.0, 0.0, 0.031, 0.0, 0.031, 0.031, 0.0, 0.031, 0.0, 0.0, 0.031, 0.0, 0.031, 0.031, 0.0, 0.031, 0.0, 0.0, 0.031, 0.0, 0.031, 0.031, 0.0, 0.031, 0.0, 0.0, 0.031, 0.0, 0.031, 0.031, 0.0, 0.031, 0.0, 0.0, 0.031, 0.0, 0.031, 0.031, 0.0, 0.031, 0.0, 0.0, 0.031, 0.0, 0.031, 0.031, 0.0, 0.031, 0.0, 0.0, 0.031, 0.0, 0.031, 0.031, 0.0, 0.031, 0.0, 0.0, 0.031, 0.0, 0.031, 0.031, 0.0, 0.031, 0.0, 0.0, 0.031, 0.0, 0.031, 0.031, 0.0, 0.031, 0.0, 0.0, 0.031, 0.0, 0.031, 0.031, 0.0, 0.031, 0.0, 0.0, 0.031, 0.0, 0.031, 0.031, 0.0, 0.031, 0.0, 0.0, 0.031, 0.0, 0.031, 0.031, 0.0, 0.031, 0.0, 0.0, 0.031, 0.0, 0.031, 0.031, 0.0, 0.031, 0.0, 0.0, 0.031, 0.0, 0.031, 0.031, 0.0, 0.031, 0.0, 0.0, 0.031, 0.0, 0.031, 0.031, 0.0, 0.031, 0.0, 0.0, 0.031, 0.0, 0.031, 0.031, 0.0, 0.031, 0.0, 0.0, 0.031, 0.0, 0.031, 0.031, 0.0, 0.031, 0.0, 0.0, 0.031, 0.0, 0.031, 0.031, 0.0, 0.031, 0.0, 0.0, 0.031, 0.0, 0.031, 0.031, 0.0, 0.031, 0.0, 0.0, 0.031, 0.0, 0.031, 0.031, 0.0, 0.031, 0.0, 0.0, 0.031, 0.0, 0.031, 0.031, 0.0, 0.031, 0.0, 0.0, 0.031, 0.0, 0.031, 0.031, 0.0, 0.031, 0.0, 0.0, 0.031, 0.0, 0.031, 0.031, 0.0, 0.031, 0.0, 0.0, 0.031, 0.0, 0.031, 0.031, 0.0, 0.031, 0.0, 0.0, 0.031, 0.0, 0.031, 0.031, 0.0, 0.031, 0.0, 0.0, 0.031, 0.0, 0.031, 0.031, 0.0, 0.031, 0.0, 0.0, 0.031, 0.0, 0.031, 0.031, 0.0, 0.031, 0.0, 0.0, 0.031, 0.0, 0.031, 0.031, 0.0, 0.031, 0.0, 0.0, 0.031, 0.0, 0.031, 0.031, 0.0, 0.031, 0.0, 0.0, 0.184, 0.816, 0.184, 1.0, 0.0, 1.0, 0.0, 0.816])
me_gv4gn_002.materials.append(mat_material)
me_gv4gn_002.update()
me_gv4gn_003 = bpy.data.meshes.new('gv4gn.003')
me_gv4gn_003.from_pydata([(-0.1039, 0.3105, 0.06152), (-0.1039, 0.2329, 0.04613), (-0.1039, 0.3103, -0.06176), (-0.1039, 0.2327, -0.04638), (-0.1039, 0.2632, -0.1761), (-0.1039, 0.1972, -0.132), (-0.1039, 0.1759, -0.2634), (-0.1039, 0.1317, -0.1974), (-0.1039, 0.06152, -0.3105), (-0.1039, 0.04613, -0.2329), (-0.1039, -0.06176, -0.3105), (-0.1039, -0.04638, -0.2329), (-0.1039, -0.1761, -0.2634), (-0.1039, -0.132, -0.1974), (-0.1039, -0.2634, -0.1761), (-0.1039, -0.1974, -0.132), (-0.1039, -0.3105, -0.06176), (-0.1039, -0.2329, -0.04638), (-0.1039, -0.3105, 0.06152), (-0.1039, -0.2329, 0.04613), (-0.1039, -0.2634, 0.1759), (-0.1039, -0.1974, 0.1317), (-0.1039, -0.1761, 0.2632), (-0.1039, -0.132, 0.1972), (-0.1039, -0.06176, 0.3105), (-0.1039, -0.04638, 0.2329), (-0.1039, 0.06152, 0.3105), (-0.1039, 0.04613, 0.2329), (-0.1039, 0.1759, 0.2632), (-0.1039, 0.1317, 0.1972), (-0.1039, 0.2632, 0.1759), (-0.1039, 0.1972, 0.1317), (-0.1039, 0.3105, 0.06152), (-0.1039, 0.2329, 0.04613), (-0.1039, 0.3105, 0.06152), (0.1042, 0.3105, 0.06152), (-0.1039, 0.2632, 0.1759), (0.1042, 0.2632, 0.1759), (-0.1039, 0.1759, 0.2632), (0.1042, 0.1759, 0.2632), (-0.1039, 0.06152, 0.3105), (0.1042, 0.06152, 0.3105), (-0.1039, -0.06176, 0.3105), (0.1042, -0.06176, 0.3105), (-0.1039, -0.1761, 0.2632), (0.1042, -0.1761, 0.2632), (-0.1039, -0.2634, 0.1759), (0.1042, -0.2634, 0.1759), (-0.1039, -0.3105, 0.06152), (0.1042, -0.3105, 0.06152), (-0.1039, -0.3105, -0.06176), (0.1042, -0.3105, -0.06176), (-0.1039, -0.2634, -0.1761), (0.1042, -0.2634, -0.1761), (-0.1039, -0.1761, -0.2634), (0.1042, -0.1761, -0.2634), (-0.1039, -0.06176, -0.3105), (0.1042, -0.06176, -0.3105), (-0.1039, 0.06152, -0.3105), (0.1042, 0.06152, -0.3105), (-0.1039, 0.1759, -0.2634), (0.1042, 0.1759, -0.2634), (-0.1039, 0.2632, -0.1761), (0.1042, 0.2632, -0.1761), (-0.1039, 0.3103, -0.06176), (0.1042, 0.3103, -0.06176), (-0.1039, 0.3105, 0.06152), (0.1042, 0.3105, 0.06152), (0.1042, 0.3105, 0.06152), (0.1042, 0.3103, -0.06176), (0.1042, 0.2632, 0.1759), (0.1042, 0.2632, -0.1761), (0.1042, 0.1759, 0.2632), (0.1042, 0.1759, -0.2634), (0.1042, 0.06152, 0.3105), (0.1042, 0.06152, -0.3105), (0.1042, -0.06176, 0.3105), (0.1042, -0.06176, -0.3105), (0.1042, -0.1761, 0.2632), (0.1042, -0.1761, -0.2634), (0.1042, -0.2634, 0.1759), (0.1042, -0.2634, -0.1761), (0.1042, -0.3105, 0.06152), (0.1042, -0.3105, -0.06176), (-0.09999, -0.2329, 0.2329), (-0.09999, 0.2329, 0.2329), (-0.09999, 0.2329, -0.2329), (-0.09999, -0.2329, -0.2329)], [], [(0, 1, 3, 2), (2, 3, 5, 4), (4, 5, 7, 6), (6, 7, 9, 8), (8, 9, 11, 10), (10, 11, 13, 12), (12, 13, 15, 14), (14, 15, 17, 16), (16, 17, 19, 18), (18, 19, 21, 20), (20, 21, 23, 22), (22, 23, 25, 24), (24, 25, 27, 26), (26, 27, 29, 28), (28, 29, 31, 30), (30, 31, 33, 32), (34, 35, 37, 36), (36, 37, 39, 38), (38, 39, 41, 40), (40, 41, 43, 42), (42, 43, 45, 44), (44, 45, 47, 46), (46, 47, 49, 48), (48, 49, 51, 50), (50, 51, 53, 52), (52, 53, 55, 54), (54, 55, 57, 56), (56, 57, 59, 58), (58, 59, 61, 60), (60, 61, 63, 62), (62, 63, 65, 64), (64, 65, 67, 66), (68, 69, 71, 70), (70, 71, 73, 72), (72, 73, 75, 74), (74, 75, 77, 76), (76, 77, 79, 78), (78, 79, 81, 80), (80, 81, 83, 82), (85, 84, 87, 86)])
me_gv4gn_003.polygons.foreach_set('use_smooth', [True] * 40)
_uv = me_gv4gn_003.uv_layers.new(name='UVMap')
_uv.uv.foreach_set('vector', [0.031, 0.0, 0.031, 0.031, 0.0, 0.031, 0.0, 0.0, 0.031, 0.0, 0.031, 0.031, 0.0, 0.031, 0.0, 0.0, 0.031, 0.0, 0.031, 0.031, 0.0, 0.031, 0.0, 0.0, 0.031, 0.0, 0.031, 0.031, 0.0, 0.031, 0.0, 0.0, 0.031, 0.0, 0.031, 0.031, 0.0, 0.031, 0.0, 0.0, 0.031, 0.0, 0.031, 0.031, 0.0, 0.031, 0.0, 0.0, 0.031, 0.0, 0.031, 0.031, 0.0, 0.031, 0.0, 0.0, 0.031, 0.0, 0.031, 0.031, 0.0, 0.031, 0.0, 0.0, 0.031, 0.0, 0.031, 0.031, 0.0, 0.031, 0.0, 0.0, 0.031, 0.0, 0.031, 0.031, 0.0, 0.031, 0.0, 0.0, 0.031, 0.0, 0.031, 0.031, 0.0, 0.031, 0.0, 0.0, 0.031, 0.0, 0.031, 0.031, 0.0, 0.031, 0.0, 0.0, 0.031, 0.0, 0.031, 0.031, 0.0, 0.031, 0.0, 0.0, 0.031, 0.0, 0.031, 0.031, 0.0, 0.031, 0.0, 0.0, 0.031, 0.0, 0.031, 0.031, 0.0, 0.031, 0.0, 0.0, 0.031, 0.0, 0.031, 0.031, 0.0, 0.031, 0.0, 0.0, 0.031, 0.0, 0.031, 0.031, 0.0, 0.031, 0.0, 0.0, 0.031, 0.0, 0.031, 0.031, 0.0, 0.031, 0.0, 0.0, 0.031, 0.0, 0.031, 0.031, 0.0, 0.031, 0.0, 0.0, 0.031, 0.0, 0.031, 0.031, 0.0, 0.031, 0.0, 0.0, 0.031, 0.0, 0.031, 0.031, 0.0, 0.031, 0.0, 0.0, 0.031, 0.0, 0.031, 0.031, 0.0, 0.031, 0.0, 0.0, 0.031, 0.0, 0.031, 0.031, 0.0, 0.031, 0.0, 0.0, 0.031, 0.0, 0.031, 0.031, 0.0, 0.031, 0.0, 0.0, 0.031, 0.0, 0.031, 0.031, 0.0, 0.031, 0.0, 0.0, 0.031, 0.0, 0.031, 0.031, 0.0, 0.031, 0.0, 0.0, 0.031, 0.0, 0.031, 0.031, 0.0, 0.031, 0.0, 0.0, 0.031, 0.0, 0.031, 0.031, 0.0, 0.031, 0.0, 0.0, 0.031, 0.0, 0.031, 0.031, 0.0, 0.031, 0.0, 0.0, 0.031, 0.0, 0.031, 0.031, 0.0, 0.031, 0.0, 0.0, 0.031, 0.0, 0.031, 0.031, 0.0, 0.031, 0.0, 0.0, 0.031, 0.0, 0.031, 0.031, 0.0, 0.031, 0.0, 0.0, 0.031, 0.0, 0.031, 0.031, 0.0, 0.031, 0.0, 0.0, 0.031, 0.0, 0.031, 0.031, 0.0, 0.031, 0.0, 0.0, 0.031, 0.0, 0.031, 0.031, 0.0, 0.031, 0.0, 0.0, 0.031, 0.0, 0.031, 0.031, 0.0, 0.031, 0.0, 0.0, 0.031, 0.0, 0.031, 0.031, 0.0, 0.031, 0.0, 0.0, 0.031, 0.0, 0.031, 0.031, 0.0, 0.031, 0.0, 0.0, 0.031, 0.0, 0.031, 0.031, 0.0, 0.031, 0.0, 0.0, 0.184, 0.816, 0.184, 1.0, 0.0, 1.0, 0.0, 0.816])
me_gv4gn_003.materials.append(mat_material)
me_gv4gn_003.update()
me_gv4gn_004 = bpy.data.meshes.new('gv4gn.004')
me_gv4gn_004.from_pydata([(-0.1039, 0.3105, 0.06152), (-0.1039, 0.2329, 0.04613), (-0.1039, 0.3103, -0.06176), (-0.1039, 0.2327, -0.04638), (-0.1039, 0.2632, -0.1761), (-0.1039, 0.1972, -0.132), (-0.1039, 0.1759, -0.2634), (-0.1039, 0.1317, -0.1974), (-0.1039, 0.06152, -0.3105), (-0.1039, 0.04613, -0.2329), (-0.1039, -0.06176, -0.3105), (-0.1039, -0.04638, -0.2329), (-0.1039, -0.1761, -0.2634), (-0.1039, -0.132, -0.1974), (-0.1039, -0.2634, -0.1761), (-0.1039, -0.1974, -0.132), (-0.1039, -0.3105, -0.06176), (-0.1039, -0.2329, -0.04638), (-0.1039, -0.3105, 0.06152), (-0.1039, -0.2329, 0.04613), (-0.1039, -0.2634, 0.1759), (-0.1039, -0.1974, 0.1317), (-0.1039, -0.1761, 0.2632), (-0.1039, -0.132, 0.1972), (-0.1039, -0.06176, 0.3105), (-0.1039, -0.04638, 0.2329), (-0.1039, 0.06152, 0.3105), (-0.1039, 0.04613, 0.2329), (-0.1039, 0.1759, 0.2632), (-0.1039, 0.1317, 0.1972), (-0.1039, 0.2632, 0.1759), (-0.1039, 0.1972, 0.1317), (-0.1039, 0.3105, 0.06152), (-0.1039, 0.2329, 0.04613), (-0.1039, 0.3105, 0.06152), (0.1042, 0.3105, 0.06152), (-0.1039, 0.2632, 0.1759), (0.1042, 0.2632, 0.1759), (-0.1039, 0.1759, 0.2632), (0.1042, 0.1759, 0.2632), (-0.1039, 0.06152, 0.3105), (0.1042, 0.06152, 0.3105), (-0.1039, -0.06176, 0.3105), (0.1042, -0.06176, 0.3105), (-0.1039, -0.1761, 0.2632), (0.1042, -0.1761, 0.2632), (-0.1039, -0.2634, 0.1759), (0.1042, -0.2634, 0.1759), (-0.1039, -0.3105, 0.06152), (0.1042, -0.3105, 0.06152), (-0.1039, -0.3105, -0.06176), (0.1042, -0.3105, -0.06176), (-0.1039, -0.2634, -0.1761), (0.1042, -0.2634, -0.1761), (-0.1039, -0.1761, -0.2634), (0.1042, -0.1761, -0.2634), (-0.1039, -0.06176, -0.3105), (0.1042, -0.06176, -0.3105), (-0.1039, 0.06152, -0.3105), (0.1042, 0.06152, -0.3105), (-0.1039, 0.1759, -0.2634), (0.1042, 0.1759, -0.2634), (-0.1039, 0.2632, -0.1761), (0.1042, 0.2632, -0.1761), (-0.1039, 0.3103, -0.06176), (0.1042, 0.3103, -0.06176), (-0.1039, 0.3105, 0.06152), (0.1042, 0.3105, 0.06152), (0.1042, 0.3105, 0.06152), (0.1042, 0.3103, -0.06176), (0.1042, 0.2632, 0.1759), (0.1042, 0.2632, -0.1761), (0.1042, 0.1759, 0.2632), (0.1042, 0.1759, -0.2634), (0.1042, 0.06152, 0.3105), (0.1042, 0.06152, -0.3105), (0.1042, -0.06176, 0.3105), (0.1042, -0.06176, -0.3105), (0.1042, -0.1761, 0.2632), (0.1042, -0.1761, -0.2634), (0.1042, -0.2634, 0.1759), (0.1042, -0.2634, -0.1761), (0.1042, -0.3105, 0.06152), (0.1042, -0.3105, -0.06176), (-0.09999, -0.2329, 0.2329), (-0.09999, 0.2329, 0.2329), (-0.09999, 0.2329, -0.2329), (-0.09999, -0.2329, -0.2329)], [], [(0, 1, 3, 2), (2, 3, 5, 4), (4, 5, 7, 6), (6, 7, 9, 8), (8, 9, 11, 10), (10, 11, 13, 12), (12, 13, 15, 14), (14, 15, 17, 16), (16, 17, 19, 18), (18, 19, 21, 20), (20, 21, 23, 22), (22, 23, 25, 24), (24, 25, 27, 26), (26, 27, 29, 28), (28, 29, 31, 30), (30, 31, 33, 32), (34, 35, 37, 36), (36, 37, 39, 38), (38, 39, 41, 40), (40, 41, 43, 42), (42, 43, 45, 44), (44, 45, 47, 46), (46, 47, 49, 48), (48, 49, 51, 50), (50, 51, 53, 52), (52, 53, 55, 54), (54, 55, 57, 56), (56, 57, 59, 58), (58, 59, 61, 60), (60, 61, 63, 62), (62, 63, 65, 64), (64, 65, 67, 66), (68, 69, 71, 70), (70, 71, 73, 72), (72, 73, 75, 74), (74, 75, 77, 76), (76, 77, 79, 78), (78, 79, 81, 80), (80, 81, 83, 82), (85, 84, 87, 86)])
me_gv4gn_004.polygons.foreach_set('use_smooth', [True] * 40)
_uv = me_gv4gn_004.uv_layers.new(name='UVMap')
_uv.uv.foreach_set('vector', [0.031, 0.0, 0.031, 0.031, 0.0, 0.031, 0.0, 0.0, 0.031, 0.0, 0.031, 0.031, 0.0, 0.031, 0.0, 0.0, 0.031, 0.0, 0.031, 0.031, 0.0, 0.031, 0.0, 0.0, 0.031, 0.0, 0.031, 0.031, 0.0, 0.031, 0.0, 0.0, 0.031, 0.0, 0.031, 0.031, 0.0, 0.031, 0.0, 0.0, 0.031, 0.0, 0.031, 0.031, 0.0, 0.031, 0.0, 0.0, 0.031, 0.0, 0.031, 0.031, 0.0, 0.031, 0.0, 0.0, 0.031, 0.0, 0.031, 0.031, 0.0, 0.031, 0.0, 0.0, 0.031, 0.0, 0.031, 0.031, 0.0, 0.031, 0.0, 0.0, 0.031, 0.0, 0.031, 0.031, 0.0, 0.031, 0.0, 0.0, 0.031, 0.0, 0.031, 0.031, 0.0, 0.031, 0.0, 0.0, 0.031, 0.0, 0.031, 0.031, 0.0, 0.031, 0.0, 0.0, 0.031, 0.0, 0.031, 0.031, 0.0, 0.031, 0.0, 0.0, 0.031, 0.0, 0.031, 0.031, 0.0, 0.031, 0.0, 0.0, 0.031, 0.0, 0.031, 0.031, 0.0, 0.031, 0.0, 0.0, 0.031, 0.0, 0.031, 0.031, 0.0, 0.031, 0.0, 0.0, 0.031, 0.0, 0.031, 0.031, 0.0, 0.031, 0.0, 0.0, 0.031, 0.0, 0.031, 0.031, 0.0, 0.031, 0.0, 0.0, 0.031, 0.0, 0.031, 0.031, 0.0, 0.031, 0.0, 0.0, 0.031, 0.0, 0.031, 0.031, 0.0, 0.031, 0.0, 0.0, 0.031, 0.0, 0.031, 0.031, 0.0, 0.031, 0.0, 0.0, 0.031, 0.0, 0.031, 0.031, 0.0, 0.031, 0.0, 0.0, 0.031, 0.0, 0.031, 0.031, 0.0, 0.031, 0.0, 0.0, 0.031, 0.0, 0.031, 0.031, 0.0, 0.031, 0.0, 0.0, 0.031, 0.0, 0.031, 0.031, 0.0, 0.031, 0.0, 0.0, 0.031, 0.0, 0.031, 0.031, 0.0, 0.031, 0.0, 0.0, 0.031, 0.0, 0.031, 0.031, 0.0, 0.031, 0.0, 0.0, 0.031, 0.0, 0.031, 0.031, 0.0, 0.031, 0.0, 0.0, 0.031, 0.0, 0.031, 0.031, 0.0, 0.031, 0.0, 0.0, 0.031, 0.0, 0.031, 0.031, 0.0, 0.031, 0.0, 0.0, 0.031, 0.0, 0.031, 0.031, 0.0, 0.031, 0.0, 0.0, 0.031, 0.0, 0.031, 0.031, 0.0, 0.031, 0.0, 0.0, 0.031, 0.0, 0.031, 0.031, 0.0, 0.031, 0.0, 0.0, 0.031, 0.0, 0.031, 0.031, 0.0, 0.031, 0.0, 0.0, 0.031, 0.0, 0.031, 0.031, 0.0, 0.031, 0.0, 0.0, 0.031, 0.0, 0.031, 0.031, 0.0, 0.031, 0.0, 0.0, 0.031, 0.0, 0.031, 0.031, 0.0, 0.031, 0.0, 0.0, 0.031, 0.0, 0.031, 0.031, 0.0, 0.031, 0.0, 0.0, 0.031, 0.0, 0.031, 0.031, 0.0, 0.031, 0.0, 0.0, 0.184, 0.816, 0.184, 1.0, 0.0, 1.0, 0.0, 0.816])
me_gv4gn_004.materials.append(mat_material)
me_gv4gn_004.update()

# ---- objects
ob_gv4gn = bpy.data.objects.new('gv4gn', me_gv4gn)
ob_gv4gn_001 = bpy.data.objects.new('gv4gn.001', me_gv4gn_001)
ob_gv4gn_002 = bpy.data.objects.new('gv4gn.002', me_gv4gn_002)
ob_gv4gn_003 = bpy.data.objects.new('gv4gn.003', me_gv4gn_003)
ob_gv4gn_004 = bpy.data.objects.new('gv4gn.004', me_gv4gn_004)

# ---- transforms, parenting, visibility, modifiers, constraints
ob_gv4gn.location = (0.0, 0.0, 0.0)
ob_gv4gn_001.location = (0.7462, 1.227, 0.1557)
ob_gv4gn_002.location = (0.7462, -1.284, 0.1557)
ob_gv4gn_003.location = (-0.7462, 1.227, 0.1557)
ob_gv4gn_004.location = (-0.7462, -1.284, 0.1557)

# ---- collection membership
col_collection.objects.link(ob_gv4gn)
col_collection.objects.link(ob_gv4gn_001)
col_collection.objects.link(ob_gv4gn_002)
col_collection.objects.link(ob_gv4gn_003)
col_collection.objects.link(ob_gv4gn_004)

# ---- scene / render settings (as saved in the file)
scene.frame_start = 1; scene.frame_end = 250; scene.frame_set(1)
scene.render.engine = 'BLENDER_EEVEE_NEXT'
scene.cycles.sampling_pattern = 'TABULATED_SOBOL'
bpy.context.view_layer.update()

# ---- added for rendering (the .blend has no active camera and no usable light): camera, sun
cam_auto = bpy.data.cameras.new('AutoCamera')
cam_auto.lens = 50.0
cam_auto.sensor_width = 36.0
cam_auto.clip_end = 1000.0
ob_auto_camera = bpy.data.objects.new('AutoCamera', cam_auto)
scene.collection.objects.link(ob_auto_camera)
ob_auto_camera.location = (4.44898, -5.32537, 4.10757)
ob_auto_camera.rotation_euler = (1.09748, -7.21219e-08, 0.694738)
scene.camera = ob_auto_camera
light_auto_sun = bpy.data.lights.new('AutoSun', 'SUN')
light_auto_sun.energy = 3.0
light_auto_sun.angle = 0.0523599
ob_auto_sun = bpy.data.objects.new('AutoSun', light_auto_sun)
scene.collection.objects.link(ob_auto_sun)
ob_auto_sun.rotation_euler = (0.872665, 0.174533, 0.523599)
bpy.context.view_layer.update()
